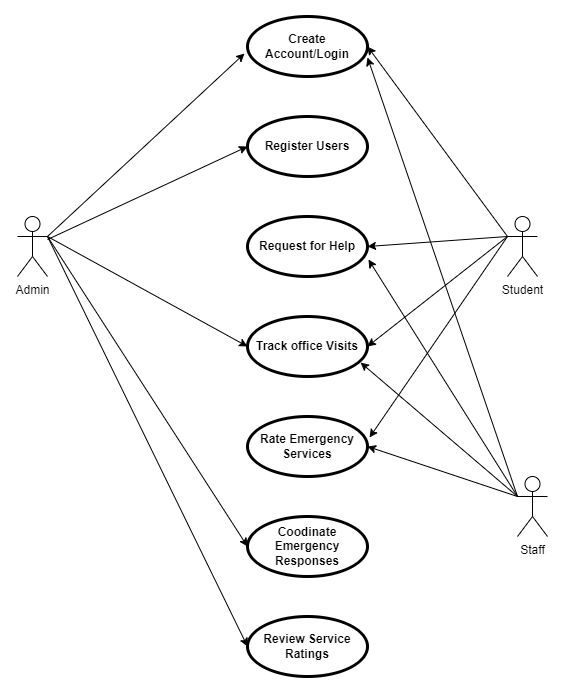

The diagram above was exported from draw.io. Its source (the exported page's mxGraphModel, read from the mxfile embedded in the PNG):
<mxGraphModel dx="1120" dy="524" grid="1" gridSize="10" guides="1" tooltips="1" connect="1" arrows="1" fold="1" page="1" pageScale="1" pageWidth="827" pageHeight="1169" math="0" shadow="0">
  <root>
    <mxCell id="0" />
    <mxCell id="1" parent="0" />
    <mxCell id="EPHbktUuZRaXz4qMxDDW-1" value="Admin" style="shape=umlActor;html=1;verticalLabelPosition=bottom;verticalAlign=top;align=center;" parent="1" vertex="1">
      <mxGeometry x="140" y="350" width="30" height="60" as="geometry" />
    </mxCell>
    <mxCell id="EPHbktUuZRaXz4qMxDDW-3" value="Student" style="shape=umlActor;html=1;verticalLabelPosition=bottom;verticalAlign=top;align=center;" parent="1" vertex="1">
      <mxGeometry x="630" y="350" width="30" height="60" as="geometry" />
    </mxCell>
    <mxCell id="EPHbktUuZRaXz4qMxDDW-5" value="Create Account/Login" style="shape=ellipse;html=1;strokeWidth=3;fontStyle=1;whiteSpace=wrap;align=center;perimeter=ellipsePerimeter;" parent="1" vertex="1">
      <mxGeometry x="370" y="150" width="120" height="60" as="geometry" />
    </mxCell>
    <mxCell id="EPHbktUuZRaXz4qMxDDW-6" value="Register Users" style="shape=ellipse;html=1;strokeWidth=3;fontStyle=1;whiteSpace=wrap;align=center;perimeter=ellipsePerimeter;" parent="1" vertex="1">
      <mxGeometry x="370" y="250" width="120" height="60" as="geometry" />
    </mxCell>
    <mxCell id="EPHbktUuZRaXz4qMxDDW-7" value="Request for Help" style="shape=ellipse;html=1;strokeWidth=3;fontStyle=1;whiteSpace=wrap;align=center;perimeter=ellipsePerimeter;" parent="1" vertex="1">
      <mxGeometry x="370" y="350" width="120" height="60" as="geometry" />
    </mxCell>
    <mxCell id="EPHbktUuZRaXz4qMxDDW-8" value="Track office Visits" style="shape=ellipse;html=1;strokeWidth=3;fontStyle=1;whiteSpace=wrap;align=center;perimeter=ellipsePerimeter;" parent="1" vertex="1">
      <mxGeometry x="370" y="450" width="120" height="60" as="geometry" />
    </mxCell>
    <mxCell id="EPHbktUuZRaXz4qMxDDW-9" value="Rate Emergency Services" style="shape=ellipse;html=1;strokeWidth=3;fontStyle=1;whiteSpace=wrap;align=center;perimeter=ellipsePerimeter;" parent="1" vertex="1">
      <mxGeometry x="370" y="550" width="120" height="60" as="geometry" />
    </mxCell>
    <mxCell id="EPHbktUuZRaXz4qMxDDW-10" value="Coodinate Emergency Responses" style="shape=ellipse;html=1;strokeWidth=3;fontStyle=1;whiteSpace=wrap;align=center;perimeter=ellipsePerimeter;" parent="1" vertex="1">
      <mxGeometry x="370" y="650" width="120" height="60" as="geometry" />
    </mxCell>
    <mxCell id="EPHbktUuZRaXz4qMxDDW-13" value="" style="endArrow=classic;html=1;rounded=0;entryX=-0.025;entryY=0.617;entryDx=0;entryDy=0;entryPerimeter=0;exitX=1;exitY=0.3333333333333333;exitDx=0;exitDy=0;exitPerimeter=0;" parent="1" source="EPHbktUuZRaXz4qMxDDW-1" target="EPHbktUuZRaXz4qMxDDW-5" edge="1">
      <mxGeometry width="50" height="50" relative="1" as="geometry">
        <mxPoint x="120" y="320" as="sourcePoint" />
        <mxPoint x="170" y="270" as="targetPoint" />
      </mxGeometry>
    </mxCell>
    <mxCell id="EPHbktUuZRaXz4qMxDDW-14" value="" style="endArrow=classic;html=1;rounded=0;entryX=0;entryY=0.5;entryDx=0;entryDy=0;" parent="1" source="EPHbktUuZRaXz4qMxDDW-1" target="EPHbktUuZRaXz4qMxDDW-6" edge="1">
      <mxGeometry width="50" height="50" relative="1" as="geometry">
        <mxPoint x="180" y="380" as="sourcePoint" />
        <mxPoint x="370" y="210" as="targetPoint" />
      </mxGeometry>
    </mxCell>
    <mxCell id="EPHbktUuZRaXz4qMxDDW-15" value="" style="endArrow=classic;html=1;rounded=0;entryX=0;entryY=0.5;entryDx=0;entryDy=0;exitX=1;exitY=0.3333333333333333;exitDx=0;exitDy=0;exitPerimeter=0;" parent="1" source="EPHbktUuZRaXz4qMxDDW-1" target="EPHbktUuZRaXz4qMxDDW-8" edge="1">
      <mxGeometry width="50" height="50" relative="1" as="geometry">
        <mxPoint x="180" y="383" as="sourcePoint" />
        <mxPoint x="380" y="290" as="targetPoint" />
      </mxGeometry>
    </mxCell>
    <mxCell id="EPHbktUuZRaXz4qMxDDW-16" value="Review Service Ratings" style="shape=ellipse;html=1;strokeWidth=3;fontStyle=1;whiteSpace=wrap;align=center;perimeter=ellipsePerimeter;" parent="1" vertex="1">
      <mxGeometry x="370" y="750" width="120" height="60" as="geometry" />
    </mxCell>
    <mxCell id="EPHbktUuZRaXz4qMxDDW-17" value="" style="endArrow=classic;html=1;rounded=0;entryX=0;entryY=0.5;entryDx=0;entryDy=0;" parent="1" target="EPHbktUuZRaXz4qMxDDW-16" edge="1">
      <mxGeometry width="50" height="50" relative="1" as="geometry">
        <mxPoint x="170" y="370" as="sourcePoint" />
        <mxPoint x="380" y="490" as="targetPoint" />
      </mxGeometry>
    </mxCell>
    <mxCell id="EPHbktUuZRaXz4qMxDDW-18" value="" style="endArrow=classic;html=1;rounded=0;entryX=0;entryY=0.5;entryDx=0;entryDy=0;" parent="1" target="EPHbktUuZRaXz4qMxDDW-10" edge="1">
      <mxGeometry width="50" height="50" relative="1" as="geometry">
        <mxPoint x="170" y="370" as="sourcePoint" />
        <mxPoint x="380" y="790" as="targetPoint" />
      </mxGeometry>
    </mxCell>
    <mxCell id="EPHbktUuZRaXz4qMxDDW-20" value="" style="endArrow=classic;html=1;rounded=0;exitX=0;exitY=0.3333333333333333;exitDx=0;exitDy=0;exitPerimeter=0;entryX=1;entryY=0.5;entryDx=0;entryDy=0;" parent="1" source="EPHbktUuZRaXz4qMxDDW-3" target="EPHbktUuZRaXz4qMxDDW-5" edge="1">
      <mxGeometry width="50" height="50" relative="1" as="geometry">
        <mxPoint x="530" y="270" as="sourcePoint" />
        <mxPoint x="580" y="220" as="targetPoint" />
      </mxGeometry>
    </mxCell>
    <mxCell id="EPHbktUuZRaXz4qMxDDW-21" value="" style="endArrow=classic;html=1;rounded=0;exitX=0;exitY=0.3333333333333333;exitDx=0;exitDy=0;exitPerimeter=0;entryX=1;entryY=0.5;entryDx=0;entryDy=0;" parent="1" source="EPHbktUuZRaXz4qMxDDW-3" target="EPHbktUuZRaXz4qMxDDW-7" edge="1">
      <mxGeometry width="50" height="50" relative="1" as="geometry">
        <mxPoint x="640" y="380" as="sourcePoint" />
        <mxPoint x="500" y="190" as="targetPoint" />
      </mxGeometry>
    </mxCell>
    <mxCell id="EPHbktUuZRaXz4qMxDDW-22" value="" style="endArrow=classic;html=1;rounded=0;entryX=1;entryY=0.5;entryDx=0;entryDy=0;" parent="1" target="EPHbktUuZRaXz4qMxDDW-8" edge="1">
      <mxGeometry width="50" height="50" relative="1" as="geometry">
        <mxPoint x="630" y="370" as="sourcePoint" />
        <mxPoint x="500" y="390" as="targetPoint" />
      </mxGeometry>
    </mxCell>
    <mxCell id="EPHbktUuZRaXz4qMxDDW-23" value="" style="endArrow=classic;html=1;rounded=0;entryX=1.017;entryY=0.35;entryDx=0;entryDy=0;entryPerimeter=0;exitX=0;exitY=0.3333333333333333;exitDx=0;exitDy=0;exitPerimeter=0;" parent="1" source="EPHbktUuZRaXz4qMxDDW-3" target="EPHbktUuZRaXz4qMxDDW-9" edge="1">
      <mxGeometry width="50" height="50" relative="1" as="geometry">
        <mxPoint x="640" y="380" as="sourcePoint" />
        <mxPoint x="500" y="490" as="targetPoint" />
      </mxGeometry>
    </mxCell>
    <mxCell id="QJVv5VJhAgj4BBvkLvpA-1" value="Staff" style="shape=umlActor;html=1;verticalLabelPosition=bottom;verticalAlign=top;align=center;" parent="1" vertex="1">
      <mxGeometry x="640" y="610" width="30" height="60" as="geometry" />
    </mxCell>
    <mxCell id="QJVv5VJhAgj4BBvkLvpA-3" value="" style="endArrow=classic;html=1;rounded=0;exitX=0;exitY=0.3333333333333333;exitDx=0;exitDy=0;exitPerimeter=0;entryX=1;entryY=0.683;entryDx=0;entryDy=0;entryPerimeter=0;" parent="1" source="QJVv5VJhAgj4BBvkLvpA-1" target="EPHbktUuZRaXz4qMxDDW-5" edge="1">
      <mxGeometry width="50" height="50" relative="1" as="geometry">
        <mxPoint x="640" y="380" as="sourcePoint" />
        <mxPoint x="500" y="190" as="targetPoint" />
      </mxGeometry>
    </mxCell>
    <mxCell id="QJVv5VJhAgj4BBvkLvpA-4" value="" style="endArrow=classic;html=1;rounded=0;exitX=0;exitY=0.3333333333333333;exitDx=0;exitDy=0;exitPerimeter=0;entryX=1.008;entryY=0.717;entryDx=0;entryDy=0;entryPerimeter=0;" parent="1" source="QJVv5VJhAgj4BBvkLvpA-1" target="EPHbktUuZRaXz4qMxDDW-7" edge="1">
      <mxGeometry width="50" height="50" relative="1" as="geometry">
        <mxPoint x="640" y="380" as="sourcePoint" />
        <mxPoint x="500" y="390" as="targetPoint" />
      </mxGeometry>
    </mxCell>
    <mxCell id="QJVv5VJhAgj4BBvkLvpA-5" value="" style="endArrow=classic;html=1;rounded=0;entryX=0.942;entryY=0.767;entryDx=0;entryDy=0;entryPerimeter=0;" parent="1" target="EPHbktUuZRaXz4qMxDDW-8" edge="1">
      <mxGeometry width="50" height="50" relative="1" as="geometry">
        <mxPoint x="640" y="630" as="sourcePoint" />
        <mxPoint x="500" y="490" as="targetPoint" />
      </mxGeometry>
    </mxCell>
    <mxCell id="QJVv5VJhAgj4BBvkLvpA-6" value="" style="endArrow=classic;html=1;rounded=0;entryX=1;entryY=0.5;entryDx=0;entryDy=0;" parent="1" target="EPHbktUuZRaXz4qMxDDW-9" edge="1">
      <mxGeometry width="50" height="50" relative="1" as="geometry">
        <mxPoint x="640" y="630" as="sourcePoint" />
        <mxPoint x="501" y="403" as="targetPoint" />
      </mxGeometry>
    </mxCell>
  </root>
</mxGraphModel>